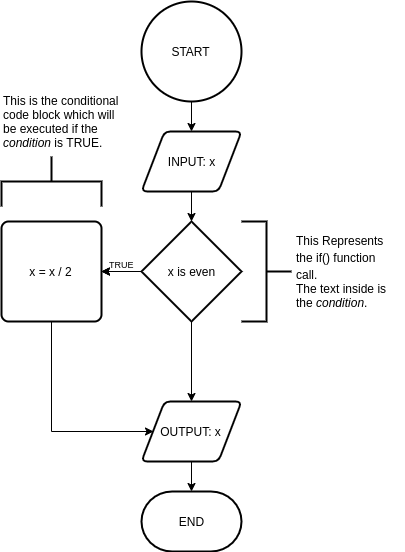

The diagram above was exported from draw.io. Its source (the exported page's mxGraphModel, read from the mxfile embedded in the PNG):
<mxGraphModel dx="1995" dy="1117" grid="1" gridSize="10" guides="1" tooltips="1" connect="1" arrows="1" fold="1" page="1" pageScale="1" pageWidth="413" pageHeight="583" background="#ffffff" math="0" shadow="0">
  <root>
    <mxCell id="0" />
    <mxCell id="1" parent="0" />
    <mxCell id="gUq1YubszPGxbKIyPL3h-15" value="" style="edgeStyle=orthogonalEdgeStyle;rounded=0;orthogonalLoop=1;jettySize=auto;html=1;" edge="1" parent="1" source="gUq1YubszPGxbKIyPL3h-16" target="gUq1YubszPGxbKIyPL3h-25">
      <mxGeometry relative="1" as="geometry" />
    </mxCell>
    <mxCell id="gUq1YubszPGxbKIyPL3h-16" value="START" style="strokeWidth=2;html=1;shape=mxgraph.flowchart.start_2;whiteSpace=wrap;" vertex="1" parent="1">
      <mxGeometry x="150" y="10" width="100" height="100" as="geometry" />
    </mxCell>
    <mxCell id="gUq1YubszPGxbKIyPL3h-18" value="TRUE&lt;br style=&quot;font-size: 9px;&quot;&gt;" style="edgeStyle=orthogonalEdgeStyle;rounded=0;orthogonalLoop=1;jettySize=auto;html=1;verticalAlign=bottom;fontSize=9;" edge="1" parent="1" source="gUq1YubszPGxbKIyPL3h-19" target="gUq1YubszPGxbKIyPL3h-21">
      <mxGeometry relative="1" as="geometry" />
    </mxCell>
    <mxCell id="gUq1YubszPGxbKIyPL3h-29" value="" style="edgeStyle=orthogonalEdgeStyle;rounded=0;orthogonalLoop=1;jettySize=auto;html=1;labelPosition=center;verticalLabelPosition=top;align=center;verticalAlign=bottom;fontSize=10;" edge="1" parent="1" source="gUq1YubszPGxbKIyPL3h-19" target="gUq1YubszPGxbKIyPL3h-21">
      <mxGeometry relative="1" as="geometry" />
    </mxCell>
    <mxCell id="gUq1YubszPGxbKIyPL3h-31" value="" style="edgeStyle=orthogonalEdgeStyle;rounded=0;orthogonalLoop=1;jettySize=auto;html=1;fontSize=9;" edge="1" parent="1" source="gUq1YubszPGxbKIyPL3h-19" target="gUq1YubszPGxbKIyPL3h-21">
      <mxGeometry relative="1" as="geometry" />
    </mxCell>
    <mxCell id="gUq1YubszPGxbKIyPL3h-32" value="" style="edgeStyle=orthogonalEdgeStyle;rounded=0;orthogonalLoop=1;jettySize=auto;html=1;fontSize=9;" edge="1" parent="1" source="gUq1YubszPGxbKIyPL3h-19" target="gUq1YubszPGxbKIyPL3h-27">
      <mxGeometry relative="1" as="geometry" />
    </mxCell>
    <mxCell id="gUq1YubszPGxbKIyPL3h-19" value="x is even" style="strokeWidth=2;html=1;shape=mxgraph.flowchart.decision;whiteSpace=wrap;" vertex="1" parent="1">
      <mxGeometry x="150" y="230" width="100" height="100" as="geometry" />
    </mxCell>
    <mxCell id="gUq1YubszPGxbKIyPL3h-20" value="" style="edgeStyle=orthogonalEdgeStyle;rounded=0;orthogonalLoop=1;jettySize=auto;html=1;entryX=0;entryY=0.5;entryDx=0;entryDy=0;" edge="1" parent="1" source="gUq1YubszPGxbKIyPL3h-21" target="gUq1YubszPGxbKIyPL3h-27">
      <mxGeometry relative="1" as="geometry">
        <mxPoint x="30" y="410" as="targetPoint" />
        <Array as="points">
          <mxPoint x="60" y="440" />
        </Array>
      </mxGeometry>
    </mxCell>
    <mxCell id="gUq1YubszPGxbKIyPL3h-21" value="x = x / 2" style="rounded=1;whiteSpace=wrap;html=1;absoluteArcSize=1;arcSize=14;strokeWidth=2;" vertex="1" parent="1">
      <mxGeometry x="10" y="230" width="100" height="100" as="geometry" />
    </mxCell>
    <mxCell id="gUq1YubszPGxbKIyPL3h-24" value="" style="edgeStyle=orthogonalEdgeStyle;rounded=0;orthogonalLoop=1;jettySize=auto;html=1;" edge="1" parent="1" source="gUq1YubszPGxbKIyPL3h-25" target="gUq1YubszPGxbKIyPL3h-19">
      <mxGeometry relative="1" as="geometry" />
    </mxCell>
    <mxCell id="gUq1YubszPGxbKIyPL3h-25" value="INPUT: x" style="shape=parallelogram;html=1;strokeWidth=2;perimeter=parallelogramPerimeter;whiteSpace=wrap;rounded=1;arcSize=12;size=0.23;" vertex="1" parent="1">
      <mxGeometry x="150" y="140" width="100" height="60" as="geometry" />
    </mxCell>
    <mxCell id="gUq1YubszPGxbKIyPL3h-26" value="" style="edgeStyle=orthogonalEdgeStyle;rounded=0;orthogonalLoop=1;jettySize=auto;html=1;" edge="1" parent="1" source="gUq1YubszPGxbKIyPL3h-27" target="gUq1YubszPGxbKIyPL3h-28">
      <mxGeometry relative="1" as="geometry" />
    </mxCell>
    <mxCell id="gUq1YubszPGxbKIyPL3h-27" value="OUTPUT: x" style="shape=parallelogram;html=1;strokeWidth=2;perimeter=parallelogramPerimeter;whiteSpace=wrap;rounded=1;arcSize=12;size=0.23;" vertex="1" parent="1">
      <mxGeometry x="150" y="410" width="100" height="60" as="geometry" />
    </mxCell>
    <mxCell id="gUq1YubszPGxbKIyPL3h-28" value="END" style="strokeWidth=2;html=1;shape=mxgraph.flowchart.terminator;whiteSpace=wrap;" vertex="1" parent="1">
      <mxGeometry x="150" y="500" width="100" height="60" as="geometry" />
    </mxCell>
    <mxCell id="gUq1YubszPGxbKIyPL3h-34" value="" style="strokeWidth=2;html=1;shape=mxgraph.flowchart.annotation_2;align=left;labelPosition=right;pointerEvents=1;fontSize=9;rotation=180;" vertex="1" parent="1">
      <mxGeometry x="250" y="230" width="50" height="100" as="geometry" />
    </mxCell>
    <mxCell id="gUq1YubszPGxbKIyPL3h-35" value="" style="strokeWidth=2;html=1;shape=mxgraph.flowchart.annotation_2;align=left;labelPosition=right;pointerEvents=1;fontSize=9;rotation=90;" vertex="1" parent="1">
      <mxGeometry x="35" y="140" width="50" height="100" as="geometry" />
    </mxCell>
    <mxCell id="gUq1YubszPGxbKIyPL3h-36" value="&lt;font style=&quot;font-size: 12px&quot;&gt;This is the conditional&lt;br&gt;code block which will&lt;br&gt;be executed if the&lt;br&gt;&lt;i&gt;condition&lt;/i&gt; is TRUE.&lt;/font&gt;" style="text;html=1;resizable=0;points=[];autosize=1;align=left;verticalAlign=top;spacingTop=-4;fontSize=9;" vertex="1" parent="1">
      <mxGeometry x="10" y="100" width="130" height="50" as="geometry" />
    </mxCell>
    <mxCell id="gUq1YubszPGxbKIyPL3h-39" value="&lt;span style=&quot;font-size: 12px&quot;&gt;This Represents&lt;/span&gt;&lt;br style=&quot;font-size: 12px&quot;&gt;&lt;span style=&quot;font-size: 12px&quot;&gt;the if() function&lt;/span&gt;&lt;br style=&quot;font-size: 12px&quot;&gt;&lt;span style=&quot;font-size: 12px&quot;&gt;call.&lt;br&gt;The text inside is&lt;br&gt;the &lt;i&gt;condition&lt;/i&gt;.&lt;br&gt;&lt;/span&gt;" style="text;html=1;resizable=0;points=[];autosize=1;align=left;verticalAlign=top;spacingTop=-4;fontSize=9;" vertex="1" parent="1">
      <mxGeometry x="303" y="240" width="110" height="60" as="geometry" />
    </mxCell>
  </root>
</mxGraphModel>